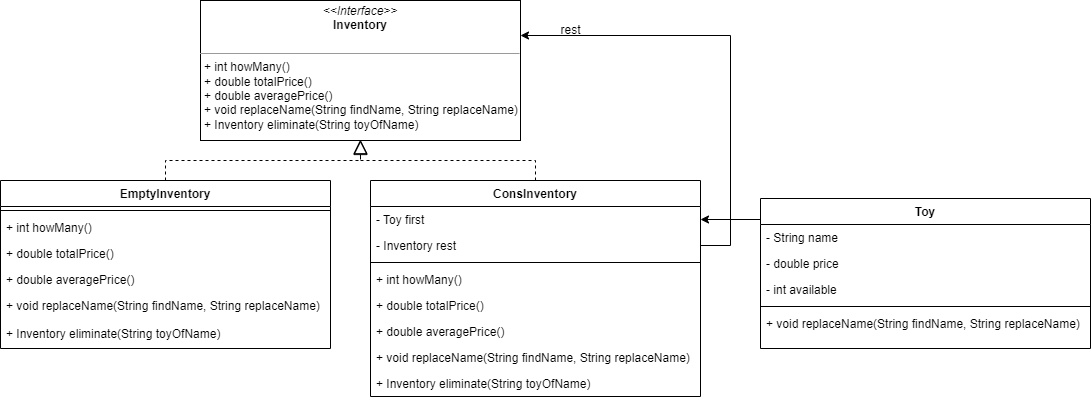

The diagram above was exported from draw.io. Its source (the exported page's mxGraphModel, read from the mxfile embedded in the PNG):
<mxGraphModel dx="1108" dy="563" grid="1" gridSize="10" guides="1" tooltips="1" connect="1" arrows="1" fold="1" page="1" pageScale="1" pageWidth="850" pageHeight="1100" math="0" shadow="0">
  <root>
    <mxCell id="JJIyC9e1ZmmCNuSyrvdp-0" />
    <mxCell id="JJIyC9e1ZmmCNuSyrvdp-1" parent="JJIyC9e1ZmmCNuSyrvdp-0" />
    <mxCell id="JJIyC9e1ZmmCNuSyrvdp-2" value="&lt;p style=&quot;margin: 0px ; margin-top: 4px ; text-align: center&quot;&gt;&lt;i&gt;&amp;lt;&amp;lt;Interface&amp;gt;&amp;gt;&lt;/i&gt;&lt;br&gt;&lt;b&gt;Inventory&lt;/b&gt;&lt;br&gt;&lt;/p&gt;&lt;br&gt;&lt;hr size=&quot;1&quot;&gt;&lt;p style=&quot;margin: 0px ; margin-left: 4px&quot;&gt;&lt;span&gt;+&amp;nbsp;int howMany()&lt;/span&gt;&lt;br&gt;&lt;/p&gt;&lt;p style=&quot;margin: 0px ; margin-left: 4px&quot;&gt;+&amp;nbsp;double totalPrice()&lt;/p&gt;&lt;p style=&quot;margin: 0px ; margin-left: 4px&quot;&gt;+&amp;nbsp;double averagePrice()&lt;/p&gt;&lt;p style=&quot;margin: 0px ; margin-left: 4px&quot;&gt;+&amp;nbsp;void replaceName(String findName, String replaceName)&lt;/p&gt;&lt;p style=&quot;margin: 0px ; margin-left: 4px&quot;&gt;+&amp;nbsp;Inventory eliminate(String toyOfName)&lt;/p&gt;" style="verticalAlign=top;align=left;overflow=fill;fontSize=12;fontFamily=Helvetica;html=1;" vertex="1" parent="JJIyC9e1ZmmCNuSyrvdp-1">
      <mxGeometry x="430" y="10" width="320" height="140" as="geometry" />
    </mxCell>
    <mxCell id="JJIyC9e1ZmmCNuSyrvdp-3" value="ConsInventory" style="swimlane;fontStyle=1;align=center;verticalAlign=top;childLayout=stackLayout;horizontal=1;startSize=26;horizontalStack=0;resizeParent=1;resizeParentMax=0;resizeLast=0;collapsible=1;marginBottom=0;" vertex="1" parent="JJIyC9e1ZmmCNuSyrvdp-1">
      <mxGeometry x="600" y="190" width="330" height="216" as="geometry" />
    </mxCell>
    <mxCell id="JJIyC9e1ZmmCNuSyrvdp-4" value="- Toy first" style="text;strokeColor=none;fillColor=none;align=left;verticalAlign=top;spacingLeft=4;spacingRight=4;overflow=hidden;rotatable=0;points=[[0,0.5],[1,0.5]];portConstraint=eastwest;" vertex="1" parent="JJIyC9e1ZmmCNuSyrvdp-3">
      <mxGeometry y="26" width="330" height="26" as="geometry" />
    </mxCell>
    <mxCell id="JJIyC9e1ZmmCNuSyrvdp-7" value="- Inventory rest" style="text;strokeColor=none;fillColor=none;align=left;verticalAlign=top;spacingLeft=4;spacingRight=4;overflow=hidden;rotatable=0;points=[[0,0.5],[1,0.5]];portConstraint=eastwest;" vertex="1" parent="JJIyC9e1ZmmCNuSyrvdp-3">
      <mxGeometry y="52" width="330" height="26" as="geometry" />
    </mxCell>
    <mxCell id="JJIyC9e1ZmmCNuSyrvdp-5" value="" style="line;strokeWidth=1;fillColor=none;align=left;verticalAlign=middle;spacingTop=-1;spacingLeft=3;spacingRight=3;rotatable=0;labelPosition=right;points=[];portConstraint=eastwest;" vertex="1" parent="JJIyC9e1ZmmCNuSyrvdp-3">
      <mxGeometry y="78" width="330" height="8" as="geometry" />
    </mxCell>
    <mxCell id="JJIyC9e1ZmmCNuSyrvdp-6" value="+ int howMany()" style="text;strokeColor=none;fillColor=none;align=left;verticalAlign=top;spacingLeft=4;spacingRight=4;overflow=hidden;rotatable=0;points=[[0,0.5],[1,0.5]];portConstraint=eastwest;" vertex="1" parent="JJIyC9e1ZmmCNuSyrvdp-3">
      <mxGeometry y="86" width="330" height="26" as="geometry" />
    </mxCell>
    <mxCell id="JJIyC9e1ZmmCNuSyrvdp-8" value="+ double totalPrice()" style="text;strokeColor=none;fillColor=none;align=left;verticalAlign=top;spacingLeft=4;spacingRight=4;overflow=hidden;rotatable=0;points=[[0,0.5],[1,0.5]];portConstraint=eastwest;" vertex="1" parent="JJIyC9e1ZmmCNuSyrvdp-3">
      <mxGeometry y="112" width="330" height="26" as="geometry" />
    </mxCell>
    <mxCell id="JJIyC9e1ZmmCNuSyrvdp-9" value="+ double averagePrice()" style="text;strokeColor=none;fillColor=none;align=left;verticalAlign=top;spacingLeft=4;spacingRight=4;overflow=hidden;rotatable=0;points=[[0,0.5],[1,0.5]];portConstraint=eastwest;" vertex="1" parent="JJIyC9e1ZmmCNuSyrvdp-3">
      <mxGeometry y="138" width="330" height="26" as="geometry" />
    </mxCell>
    <mxCell id="JJIyC9e1ZmmCNuSyrvdp-10" value="+ void replaceName(String findName, String replaceName)" style="text;strokeColor=none;fillColor=none;align=left;verticalAlign=top;spacingLeft=4;spacingRight=4;overflow=hidden;rotatable=0;points=[[0,0.5],[1,0.5]];portConstraint=eastwest;" vertex="1" parent="JJIyC9e1ZmmCNuSyrvdp-3">
      <mxGeometry y="164" width="330" height="26" as="geometry" />
    </mxCell>
    <mxCell id="JJIyC9e1ZmmCNuSyrvdp-11" value="+ Inventory eliminate(String toyOfName)" style="text;strokeColor=none;fillColor=none;align=left;verticalAlign=top;spacingLeft=4;spacingRight=4;overflow=hidden;rotatable=0;points=[[0,0.5],[1,0.5]];portConstraint=eastwest;" vertex="1" parent="JJIyC9e1ZmmCNuSyrvdp-3">
      <mxGeometry y="190" width="330" height="26" as="geometry" />
    </mxCell>
    <mxCell id="JJIyC9e1ZmmCNuSyrvdp-12" value="EmptyInventory" style="swimlane;fontStyle=1;align=center;verticalAlign=top;childLayout=stackLayout;horizontal=1;startSize=26;horizontalStack=0;resizeParent=1;resizeParentMax=0;resizeLast=0;collapsible=1;marginBottom=0;" vertex="1" parent="JJIyC9e1ZmmCNuSyrvdp-1">
      <mxGeometry x="230" y="190" width="330" height="168" as="geometry" />
    </mxCell>
    <mxCell id="JJIyC9e1ZmmCNuSyrvdp-14" value="" style="line;strokeWidth=1;fillColor=none;align=left;verticalAlign=middle;spacingTop=-1;spacingLeft=3;spacingRight=3;rotatable=0;labelPosition=right;points=[];portConstraint=eastwest;" vertex="1" parent="JJIyC9e1ZmmCNuSyrvdp-12">
      <mxGeometry y="26" width="330" height="8" as="geometry" />
    </mxCell>
    <mxCell id="JJIyC9e1ZmmCNuSyrvdp-15" value="+ int howMany()" style="text;strokeColor=none;fillColor=none;align=left;verticalAlign=top;spacingLeft=4;spacingRight=4;overflow=hidden;rotatable=0;points=[[0,0.5],[1,0.5]];portConstraint=eastwest;" vertex="1" parent="JJIyC9e1ZmmCNuSyrvdp-12">
      <mxGeometry y="34" width="330" height="26" as="geometry" />
    </mxCell>
    <mxCell id="JJIyC9e1ZmmCNuSyrvdp-17" value="+ double totalPrice()" style="text;strokeColor=none;fillColor=none;align=left;verticalAlign=top;spacingLeft=4;spacingRight=4;overflow=hidden;rotatable=0;points=[[0,0.5],[1,0.5]];portConstraint=eastwest;" vertex="1" parent="JJIyC9e1ZmmCNuSyrvdp-12">
      <mxGeometry y="60" width="330" height="26" as="geometry" />
    </mxCell>
    <mxCell id="JJIyC9e1ZmmCNuSyrvdp-18" value="+ double averagePrice()" style="text;strokeColor=none;fillColor=none;align=left;verticalAlign=top;spacingLeft=4;spacingRight=4;overflow=hidden;rotatable=0;points=[[0,0.5],[1,0.5]];portConstraint=eastwest;" vertex="1" parent="JJIyC9e1ZmmCNuSyrvdp-12">
      <mxGeometry y="86" width="330" height="26" as="geometry" />
    </mxCell>
    <mxCell id="JJIyC9e1ZmmCNuSyrvdp-19" value="+ void replaceName(String findName, String replaceName)" style="text;strokeColor=none;fillColor=none;align=left;verticalAlign=top;spacingLeft=4;spacingRight=4;overflow=hidden;rotatable=0;points=[[0,0.5],[1,0.5]];portConstraint=eastwest;" vertex="1" parent="JJIyC9e1ZmmCNuSyrvdp-12">
      <mxGeometry y="112" width="330" height="28" as="geometry" />
    </mxCell>
    <mxCell id="JJIyC9e1ZmmCNuSyrvdp-21" value="+ Inventory eliminate(String toyOfName)" style="text;strokeColor=none;fillColor=none;align=left;verticalAlign=top;spacingLeft=4;spacingRight=4;overflow=hidden;rotatable=0;points=[[0,0.5],[1,0.5]];portConstraint=eastwest;" vertex="1" parent="JJIyC9e1ZmmCNuSyrvdp-12">
      <mxGeometry y="140" width="330" height="28" as="geometry" />
    </mxCell>
    <mxCell id="JJIyC9e1ZmmCNuSyrvdp-22" value="Toy" style="swimlane;fontStyle=1;align=center;verticalAlign=top;childLayout=stackLayout;horizontal=1;startSize=26;horizontalStack=0;resizeParent=1;resizeParentMax=0;resizeLast=0;collapsible=1;marginBottom=0;" vertex="1" parent="JJIyC9e1ZmmCNuSyrvdp-1">
      <mxGeometry x="990" y="208" width="330" height="150" as="geometry" />
    </mxCell>
    <mxCell id="JJIyC9e1ZmmCNuSyrvdp-23" value="- String name" style="text;strokeColor=none;fillColor=none;align=left;verticalAlign=top;spacingLeft=4;spacingRight=4;overflow=hidden;rotatable=0;points=[[0,0.5],[1,0.5]];portConstraint=eastwest;" vertex="1" parent="JJIyC9e1ZmmCNuSyrvdp-22">
      <mxGeometry y="26" width="330" height="26" as="geometry" />
    </mxCell>
    <mxCell id="JJIyC9e1ZmmCNuSyrvdp-26" value="- double price" style="text;strokeColor=none;fillColor=none;align=left;verticalAlign=top;spacingLeft=4;spacingRight=4;overflow=hidden;rotatable=0;points=[[0,0.5],[1,0.5]];portConstraint=eastwest;" vertex="1" parent="JJIyC9e1ZmmCNuSyrvdp-22">
      <mxGeometry y="52" width="330" height="26" as="geometry" />
    </mxCell>
    <mxCell id="JJIyC9e1ZmmCNuSyrvdp-27" value="- int available" style="text;strokeColor=none;fillColor=none;align=left;verticalAlign=top;spacingLeft=4;spacingRight=4;overflow=hidden;rotatable=0;points=[[0,0.5],[1,0.5]];portConstraint=eastwest;" vertex="1" parent="JJIyC9e1ZmmCNuSyrvdp-22">
      <mxGeometry y="78" width="330" height="26" as="geometry" />
    </mxCell>
    <mxCell id="JJIyC9e1ZmmCNuSyrvdp-24" value="" style="line;strokeWidth=1;fillColor=none;align=left;verticalAlign=middle;spacingTop=-1;spacingLeft=3;spacingRight=3;rotatable=0;labelPosition=right;points=[];portConstraint=eastwest;" vertex="1" parent="JJIyC9e1ZmmCNuSyrvdp-22">
      <mxGeometry y="104" width="330" height="8" as="geometry" />
    </mxCell>
    <mxCell id="JJIyC9e1ZmmCNuSyrvdp-25" value="+ void replaceName(String findName, String replaceName)" style="text;strokeColor=none;fillColor=none;align=left;verticalAlign=top;spacingLeft=4;spacingRight=4;overflow=hidden;rotatable=0;points=[[0,0.5],[1,0.5]];portConstraint=eastwest;" vertex="1" parent="JJIyC9e1ZmmCNuSyrvdp-22">
      <mxGeometry y="112" width="330" height="38" as="geometry" />
    </mxCell>
    <mxCell id="JJIyC9e1ZmmCNuSyrvdp-28" value="" style="endArrow=block;dashed=1;endFill=0;endSize=12;html=1;rounded=0;exitX=0.5;exitY=0;exitDx=0;exitDy=0;entryX=0.5;entryY=1;entryDx=0;entryDy=0;" edge="1" parent="JJIyC9e1ZmmCNuSyrvdp-1" source="JJIyC9e1ZmmCNuSyrvdp-12" target="JJIyC9e1ZmmCNuSyrvdp-2">
      <mxGeometry width="160" relative="1" as="geometry">
        <mxPoint x="760" y="190" as="sourcePoint" />
        <mxPoint x="920" y="190" as="targetPoint" />
        <Array as="points">
          <mxPoint x="395" y="170" />
          <mxPoint x="590" y="170" />
        </Array>
      </mxGeometry>
    </mxCell>
    <mxCell id="JJIyC9e1ZmmCNuSyrvdp-29" value="" style="endArrow=block;dashed=1;endFill=0;endSize=12;html=1;rounded=0;entryX=0.534;entryY=0.993;entryDx=0;entryDy=0;entryPerimeter=0;exitX=0.5;exitY=0;exitDx=0;exitDy=0;" edge="1" parent="JJIyC9e1ZmmCNuSyrvdp-1" source="JJIyC9e1ZmmCNuSyrvdp-3">
      <mxGeometry width="160" relative="1" as="geometry">
        <mxPoint x="394" y="180" as="sourcePoint" />
        <mxPoint x="589.8800000000001" y="149.01999999999998" as="targetPoint" />
        <Array as="points">
          <mxPoint x="765" y="170" />
          <mxPoint x="590" y="170" />
        </Array>
      </mxGeometry>
    </mxCell>
    <mxCell id="JJIyC9e1ZmmCNuSyrvdp-30" value="" style="endArrow=classic;html=1;rounded=0;exitX=0;exitY=0.14;exitDx=0;exitDy=0;exitPerimeter=0;entryX=1;entryY=0.5;entryDx=0;entryDy=0;" edge="1" parent="JJIyC9e1ZmmCNuSyrvdp-1" source="JJIyC9e1ZmmCNuSyrvdp-22" target="JJIyC9e1ZmmCNuSyrvdp-4">
      <mxGeometry width="50" height="50" relative="1" as="geometry">
        <mxPoint x="820" y="220" as="sourcePoint" />
        <mxPoint x="870" y="170" as="targetPoint" />
      </mxGeometry>
    </mxCell>
    <mxCell id="JJIyC9e1ZmmCNuSyrvdp-31" value="" style="endArrow=classic;html=1;rounded=0;exitX=1;exitY=0.5;exitDx=0;exitDy=0;entryX=1;entryY=0.25;entryDx=0;entryDy=0;" edge="1" parent="JJIyC9e1ZmmCNuSyrvdp-1" source="JJIyC9e1ZmmCNuSyrvdp-7" target="JJIyC9e1ZmmCNuSyrvdp-2">
      <mxGeometry width="50" height="50" relative="1" as="geometry">
        <mxPoint x="820" y="220" as="sourcePoint" />
        <mxPoint x="870" y="170" as="targetPoint" />
        <Array as="points">
          <mxPoint x="960" y="255" />
          <mxPoint x="960" y="45" />
        </Array>
      </mxGeometry>
    </mxCell>
    <mxCell id="JJIyC9e1ZmmCNuSyrvdp-32" value="rest" style="text;html=1;align=center;verticalAlign=middle;resizable=0;points=[];autosize=1;strokeColor=none;fillColor=none;" vertex="1" parent="JJIyC9e1ZmmCNuSyrvdp-1">
      <mxGeometry x="780" y="30" width="40" height="20" as="geometry" />
    </mxCell>
  </root>
</mxGraphModel>